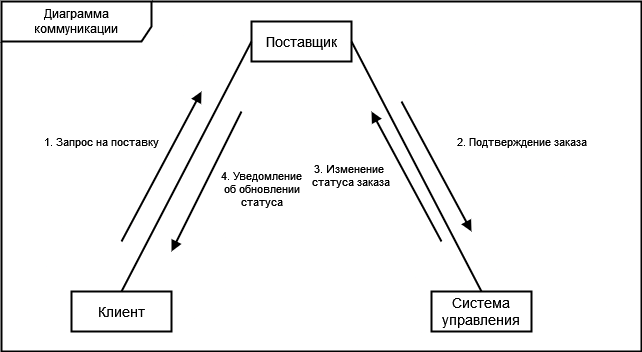

The diagram above was exported from draw.io. Its source (the exported page's mxGraphModel, read from the mxfile embedded in the PNG):
<mxGraphModel dx="2284" dy="726" grid="1" gridSize="10" guides="1" tooltips="1" connect="1" arrows="1" fold="1" page="1" pageScale="1" pageWidth="850" pageHeight="1100" math="0" shadow="0">
  <root>
    <mxCell id="0" />
    <mxCell id="1" parent="0" />
    <mxCell id="MX5JRlnQtL4jDZuG_2KD-1" value="Клиент" style="html=1;whiteSpace=wrap;strokeWidth=2;fontSize=14;" parent="1" vertex="1">
      <mxGeometry x="25" y="574" width="100" height="40" as="geometry" />
    </mxCell>
    <mxCell id="MX5JRlnQtL4jDZuG_2KD-2" value="Поставщик" style="html=1;whiteSpace=wrap;strokeWidth=2;fontSize=14;" parent="1" vertex="1">
      <mxGeometry x="205" y="304" width="100" height="40" as="geometry" />
    </mxCell>
    <mxCell id="MX5JRlnQtL4jDZuG_2KD-3" value="Система управления" style="html=1;whiteSpace=wrap;strokeWidth=2;fontSize=14;" parent="1" vertex="1">
      <mxGeometry x="385" y="574" width="100" height="40" as="geometry" />
    </mxCell>
    <mxCell id="MX5JRlnQtL4jDZuG_2KD-4" value="" style="html=1;verticalAlign=bottom;endArrow=none;curved=0;rounded=0;strokeWidth=2;startFill=0;entryX=0;entryY=0.5;entryDx=0;entryDy=0;exitX=0.5;exitY=0;exitDx=0;exitDy=0;" parent="1" source="MX5JRlnQtL4jDZuG_2KD-1" target="MX5JRlnQtL4jDZuG_2KD-2" edge="1">
      <mxGeometry width="80" relative="1" as="geometry">
        <mxPoint x="105" y="323.58000000000004" as="sourcePoint" />
        <mxPoint x="185" y="323.58000000000004" as="targetPoint" />
      </mxGeometry>
    </mxCell>
    <mxCell id="MX5JRlnQtL4jDZuG_2KD-5" value="" style="html=1;verticalAlign=bottom;endArrow=none;curved=0;rounded=0;strokeWidth=2;startFill=0;entryX=1;entryY=0.5;entryDx=0;entryDy=0;exitX=0.5;exitY=0;exitDx=0;exitDy=0;" parent="1" source="MX5JRlnQtL4jDZuG_2KD-3" target="MX5JRlnQtL4jDZuG_2KD-2" edge="1">
      <mxGeometry width="80" relative="1" as="geometry">
        <mxPoint x="190" y="594" as="sourcePoint" />
        <mxPoint x="320" y="344" as="targetPoint" />
      </mxGeometry>
    </mxCell>
    <mxCell id="MX5JRlnQtL4jDZuG_2KD-6" value="1. Запрос на поставку" style="html=1;verticalAlign=bottom;endArrow=block;curved=0;rounded=0;strokeWidth=2;startFill=0;exitX=0.5;exitY=0;exitDx=0;exitDy=0;endFill=1;" parent="1" edge="1">
      <mxGeometry x="-0.1765" y="60" width="80" relative="1" as="geometry">
        <mxPoint x="75" y="524" as="sourcePoint" />
        <mxPoint x="155" y="374" as="targetPoint" />
        <mxPoint as="offset" />
      </mxGeometry>
    </mxCell>
    <mxCell id="MX5JRlnQtL4jDZuG_2KD-7" value="2. Подтверждение заказа" style="html=1;verticalAlign=bottom;endArrow=block;curved=0;rounded=0;strokeWidth=2;startFill=0;exitX=0.5;exitY=0;exitDx=0;exitDy=0;endFill=1;" parent="1" edge="1">
      <mxGeometry x="0.367" y="82" width="80" relative="1" as="geometry">
        <mxPoint x="355" y="384" as="sourcePoint" />
        <mxPoint x="425" y="514" as="targetPoint" />
        <mxPoint as="offset" />
      </mxGeometry>
    </mxCell>
    <mxCell id="MX5JRlnQtL4jDZuG_2KD-8" value="&lt;div&gt;3. Изменение&amp;nbsp;&lt;/div&gt;&lt;div&gt;статуса заказа&lt;/div&gt;" style="html=1;verticalAlign=bottom;endArrow=block;curved=0;rounded=0;strokeWidth=2;startFill=0;endFill=1;" parent="1" edge="1">
      <mxGeometry x="0.1743" y="56" width="80" relative="1" as="geometry">
        <mxPoint x="395" y="524" as="sourcePoint" />
        <mxPoint x="325" y="394" as="targetPoint" />
        <mxPoint as="offset" />
      </mxGeometry>
    </mxCell>
    <mxCell id="MX5JRlnQtL4jDZuG_2KD-9" value="&lt;div&gt;4. Уведомление&lt;/div&gt;&lt;div&gt;&amp;nbsp;об обновлении&amp;nbsp;&lt;/div&gt;&lt;div&gt;статуса&lt;/div&gt;" style="html=1;verticalAlign=bottom;endArrow=block;curved=0;rounded=0;strokeWidth=2;startFill=0;endFill=1;" parent="1" edge="1">
      <mxGeometry x="0.0286" y="63" width="80" relative="1" as="geometry">
        <mxPoint x="195" y="394" as="sourcePoint" />
        <mxPoint x="125" y="534" as="targetPoint" />
        <mxPoint y="-1" as="offset" />
      </mxGeometry>
    </mxCell>
    <mxCell id="MX5JRlnQtL4jDZuG_2KD-10" value="Диаграмма коммуникации" style="shape=umlFrame;whiteSpace=wrap;html=1;pointerEvents=0;width=150;height=40;strokeWidth=2;" parent="1" vertex="1">
      <mxGeometry x="-45" y="284" width="640" height="350" as="geometry" />
    </mxCell>
  </root>
</mxGraphModel>